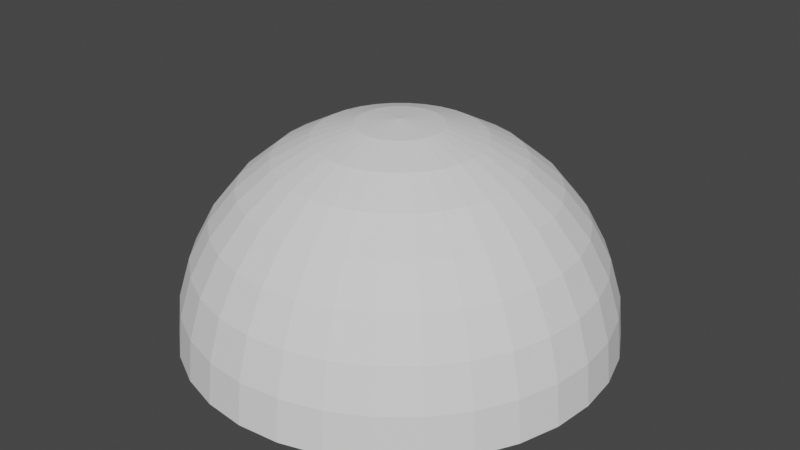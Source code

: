 # Source: Dome.blend  (saved by Blender 2.80.75; exported with 4.5.12 LTS)
import bpy
from mathutils import Matrix  # noqa: F401  (used for matrix-valued properties, if any)

bpy.ops.wm.read_factory_settings(use_empty=True)
scene = bpy.context.scene
scene.name = 'Scene'

# ---- collections
col_collection = bpy.data.collections.new('Collection'); scene.collection.children.link(col_collection)

# ---- world
world_world = bpy.data.worlds.new('World'); scene.world = world_world
world_world.use_nodes = True; world_world.node_tree.nodes.clear()
_N = world_world.node_tree.nodes; _L = world_world.node_tree.links
n0 = _N.new('ShaderNodeOutputWorld'); n0.name = 'World Output'; n0.location = (300, 300)
n1 = _N.new('ShaderNodeBackground'); n1.name = 'Background'; n1.location = (10, 300)
n1.inputs[0].default_value = (0.05088, 0.05088, 0.05088, 1.0)
_L.new(n1.outputs[0], n0.inputs[0])
n0.is_active_output = True
world_world.color = (0.05088, 0.05088, 0.05088)
world_world.use_sun_shadow = False
world_world.sun_shadow_jitter_overblur = 0.0

# ---- meshes
me_sphere = bpy.data.meshes.new('Sphere')
me_sphere.from_pydata([(0.0, 0.1951, 0.9808), (0.0, 0.3827, 0.9239), (0.0, 0.5556, 0.8315), (0.0, 0.7071, 0.7071), (0.0, 0.8315, 0.5556), (0.0, 0.9239, 0.3827), (0.0, 0.9808, 0.1951), (0.0, 1.0, 7.55e-08), (0.03806, 0.1913, 0.9808), (0.07466, 0.3753, 0.9239), (0.1084, 0.5449, 0.8315), (0.1379, 0.6935, 0.7071), (0.1622, 0.8155, 0.5556), (0.1802, 0.9061, 0.3827), (0.1913, 0.9619, 0.1951), (0.1951, 0.9808, 7.55e-08), (0.07466, 0.1802, 0.9808), (0.1464, 0.3536, 0.9239), (0.2126, 0.5133, 0.8315), (0.2706, 0.6533, 0.7071), (0.3182, 0.7682, 0.5556), (0.3536, 0.8536, 0.3827), (0.3753, 0.9061, 0.1951), (0.3827, 0.9239, 7.55e-08), (0.1084, 0.1622, 0.9808), (0.2126, 0.3182, 0.9239), (0.3087, 0.4619, 0.8315), (0.3928, 0.5879, 0.7071), (0.4619, 0.6913, 0.5556), (0.5133, 0.7682, 0.3827), (0.5449, 0.8155, 0.1951), (0.5556, 0.8315, 7.55e-08), (0.1379, 0.1379, 0.9808), (0.2706, 0.2706, 0.9239), (0.3928, 0.3928, 0.8315), (0.5, 0.5, 0.7071), (0.5879, 0.5879, 0.5556), (0.6533, 0.6533, 0.3827), (0.6935, 0.6935, 0.1951), (0.7071, 0.7071, 7.55e-08), (0.1622, 0.1084, 0.9808), (0.3182, 0.2126, 0.9239), (0.4619, 0.3087, 0.8315), (0.5879, 0.3928, 0.7071), (0.6913, 0.4619, 0.5556), (0.7682, 0.5133, 0.3827), (0.8155, 0.5449, 0.1951), (0.8315, 0.5556, 7.55e-08), (0.1802, 0.07466, 0.9808), (0.3536, 0.1464, 0.9239), (0.5133, 0.2126, 0.8315), (0.6533, 0.2706, 0.7071), (0.7682, 0.3182, 0.5556), (0.8536, 0.3536, 0.3827), (0.9061, 0.3753, 0.1951), (0.9239, 0.3827, 7.55e-08), (0.1913, 0.03806, 0.9808), (0.3753, 0.07466, 0.9239), (0.5449, 0.1084, 0.8315), (0.6935, 0.1379, 0.7071), (0.8155, 0.1622, 0.5556), (0.9061, 0.1802, 0.3827), (0.9619, 0.1913, 0.1951), (0.9808, 0.1951, 7.55e-08), (0.1951, -3.266e-07, 0.9808), (0.3827, -3.192e-07, 0.9239), (0.5556, -3.117e-07, 0.8315), (0.7071, -3.192e-07, 0.7071), (0.8315, -3.341e-07, 0.5556), (0.9239, -2.745e-07, 0.3827), (0.9808, -3.937e-07, 0.1951), (1.0, -3.788e-07, 7.55e-08), (0.1913, -0.03806, 0.9808), (0.3753, -0.07466, 0.9239), (0.5449, -0.1084, 0.8315), (0.6935, -0.138, 0.7071), (0.8155, -0.1622, 0.5556), (0.9061, -0.1802, 0.3827), (0.9619, -0.1913, 0.1951), (0.9808, -0.1951, 7.55e-08), (0.1802, -0.07466, 0.9808), (0.3536, -0.1464, 0.9239), (0.5133, -0.2126, 0.8315), (0.6533, -0.2706, 0.7071), (0.7682, -0.3182, 0.5556), (0.8536, -0.3536, 0.3827), (0.9061, -0.3753, 0.1951), (0.9239, -0.3827, 7.55e-08), (0.1622, -0.1084, 0.9808), (0.3182, -0.2126, 0.9239), (0.4619, -0.3087, 0.8315), (0.5879, -0.3928, 0.7071), (0.6913, -0.4619, 0.5556), (0.7682, -0.5133, 0.3827), (0.8155, -0.5449, 0.1951), (0.8315, -0.5556, 7.55e-08), (0.1379, -0.138, 0.9808), (0.2706, -0.2706, 0.9239), (0.3928, -0.3928, 0.8315), (0.5, -0.5, 0.7071), (0.5879, -0.5879, 0.5556), (0.6533, -0.6533, 0.3827), (0.6935, -0.6935, 0.1951), (0.7071, -0.7071, 7.55e-08), (0.1084, -0.1622, 0.9808), (0.2126, -0.3182, 0.9239), (0.3087, -0.4619, 0.8315), (0.3928, -0.5879, 0.7071), (0.4619, -0.6913, 0.5556), (0.5133, -0.7682, 0.3827), (0.5449, -0.8155, 0.1951), (0.5556, -0.8315, 7.55e-08), (0.07466, -0.1802, 0.9808), (0.1464, -0.3536, 0.9239), (0.2126, -0.5133, 0.8315), (0.2706, -0.6533, 0.7071), (0.3182, -0.7682, 0.5556), (0.3536, -0.8536, 0.3827), (0.3753, -0.9061, 0.1951), (0.3827, -0.9239, 7.55e-08), (0.03806, -0.1913, 0.9808), (0.07466, -0.3753, 0.9239), (0.1084, -0.5449, 0.8315), (0.1379, -0.6935, 0.7071), (0.1622, -0.8155, 0.5556), (0.1802, -0.9061, 0.3827), (0.1913, -0.9619, 0.1951), (0.1951, -0.9808, 7.55e-08), (-7.212e-09, -0.1951, 0.9808), (4.122e-08, -0.3827, 0.9239), (2.632e-08, -0.5556, 0.8315), (-2.584e-08, -0.7071, 0.7071), (-8.544e-08, -0.8315, 0.5556), (6.357e-08, -0.9239, 0.3827), (-8.544e-08, -0.9808, 0.1951), (-1.003e-07, -1.0, 7.55e-08), (-0.03806, -0.1913, 0.9808), (-0.07466, -0.3753, 0.9239), (-0.1084, -0.5449, 0.8315), (-0.1379, -0.6935, 0.7071), (-0.1622, -0.8155, 0.5556), (-0.1802, -0.9061, 0.3827), (-0.1913, -0.9619, 0.1951), (-0.1951, -0.9808, 7.55e-08), (-0.07466, -0.1802, 0.9808), (-0.1464, -0.3536, 0.9239), (-0.2126, -0.5133, 0.8315), (-0.2706, -0.6533, 0.7071), (-0.3182, -0.7682, 0.5556), (-0.3536, -0.8536, 0.3827), (-0.3753, -0.9061, 0.1951), (-0.3827, -0.9239, 7.55e-08), (-0.1084, -0.1622, 0.9808), (-0.2126, -0.3182, 0.9239), (-0.3087, -0.4619, 0.8315), (-0.3928, -0.5879, 0.7071), (-0.4619, -0.6913, 0.5556), (-0.5133, -0.7682, 0.3827), (-0.5449, -0.8155, 0.1951), (-0.5556, -0.8315, 7.55e-08), (-2.304e-07, -5.562e-07, 1.0), (-0.1379, -0.138, 0.9808), (-0.2706, -0.2706, 0.9239), (-0.3928, -0.3928, 0.8315), (-0.5, -0.5, 0.7071), (-0.5879, -0.5879, 0.5556), (-0.6533, -0.6533, 0.3827), (-0.6935, -0.6935, 0.1951), (-0.7071, -0.7071, 7.55e-08), (-0.1622, -0.1084, 0.9808), (-0.3182, -0.2126, 0.9239), (-0.4619, -0.3087, 0.8315), (-0.5879, -0.3928, 0.7071), (-0.6913, -0.4619, 0.5556), (-0.7682, -0.5133, 0.3827), (-0.8155, -0.5449, 0.1951), (-0.8315, -0.5556, 7.55e-08), (-0.1802, -0.07466, 0.9808), (-0.3536, -0.1464, 0.9239), (-0.5133, -0.2126, 0.8315), (-0.6533, -0.2706, 0.7071), (-0.7682, -0.3182, 0.5556), (-0.8536, -0.3536, 0.3827), (-0.9061, -0.3753, 0.1951), (-0.9239, -0.3827, 7.55e-08), (-0.1913, -0.03806, 0.9808), (-0.3753, -0.07466, 0.9239), (-0.5449, -0.1084, 0.8315), (-0.6935, -0.1379, 0.7071), (-0.8155, -0.1622, 0.5556), (-0.9061, -0.1802, 0.3827), (-0.9619, -0.1913, 0.1951), (-0.9808, -0.1951, 7.55e-08), (-0.1951, -3.117e-07, 0.9808), (-0.3827, -2.819e-07, 0.9239), (-0.5556, -2.819e-07, 0.8315), (-0.7071, -1.851e-07, 0.7071), (-0.8315, -1.404e-07, 0.5556), (-0.9239, -3.192e-07, 0.3827), (-0.9808, -9.567e-08, 0.1951), (-1.0, -1.404e-07, 7.55e-08), (-0.1913, 0.03806, 0.9808), (-0.3753, 0.07466, 0.9239), (-0.5449, 0.1084, 0.8315), (-0.6935, 0.1379, 0.7071), (-0.8155, 0.1622, 0.5556), (-0.9061, 0.1802, 0.3827), (-0.9619, 0.1913, 0.1951), (-0.9808, 0.1951, 7.55e-08), (-0.1802, 0.07466, 0.9808), (-0.3536, 0.1464, 0.9239), (-0.5133, 0.2126, 0.8315), (-0.6533, 0.2706, 0.7071), (-0.7682, 0.3182, 0.5556), (-0.8536, 0.3536, 0.3827), (-0.9061, 0.3753, 0.1951), (-0.9239, 0.3827, 7.55e-08), (-0.1622, 0.1084, 0.9808), (-0.3182, 0.2126, 0.9239), (-0.4619, 0.3087, 0.8315), (-0.5879, 0.3928, 0.7071), (-0.6913, 0.4619, 0.5556), (-0.7682, 0.5133, 0.3827), (-0.8155, 0.5449, 0.1951), (-0.8315, 0.5556, 7.55e-08), (-0.1379, 0.1379, 0.9808), (-0.2706, 0.2706, 0.9239), (-0.3928, 0.3928, 0.8315), (-0.5, 0.5, 0.7071), (-0.5879, 0.5879, 0.5556), (-0.6533, 0.6533, 0.3827), (-0.6935, 0.6935, 0.1951), (-0.7071, 0.7071, 7.55e-08), (-0.1084, 0.1622, 0.9808), (-0.2126, 0.3182, 0.9239), (-0.3087, 0.4619, 0.8315), (-0.3928, 0.5879, 0.7071), (-0.4619, 0.6913, 0.5556), (-0.5133, 0.7682, 0.3827), (-0.5449, 0.8155, 0.1951), (-0.5556, 0.8315, 7.55e-08), (-0.07466, 0.1802, 0.9808), (-0.1464, 0.3536, 0.9239), (-0.2126, 0.5133, 0.8315), (-0.2706, 0.6533, 0.7071), (-0.3182, 0.7682, 0.5556), (-0.3536, 0.8536, 0.3827), (-0.3753, 0.9061, 0.1951), (-0.3827, 0.9239, 7.55e-08), (-0.03806, 0.1913, 0.9808), (-0.07466, 0.3753, 0.9239), (-0.1084, 0.5449, 0.8315), (-0.1379, 0.6935, 0.7071), (-0.1622, 0.8155, 0.5556), (-0.1802, 0.9061, 0.3827), (-0.1913, 0.9619, 0.1951), (-0.1951, 0.9808, 7.55e-08)], [], [(7, 15, 14, 6), (0, 8, 160), (1, 9, 8, 0), (2, 10, 9, 1), (3, 11, 10, 2), (4, 12, 11, 3), (5, 13, 12, 4), (6, 14, 13, 5), (13, 21, 20, 12), (14, 22, 21, 13), (15, 23, 22, 14), (8, 16, 160), (9, 17, 16, 8), (10, 18, 17, 9), (11, 19, 18, 10), (12, 20, 19, 11), (18, 26, 25, 17), (19, 27, 26, 18), (20, 28, 27, 19), (21, 29, 28, 20), (22, 30, 29, 21), (23, 31, 30, 22), (16, 24, 160), (17, 25, 24, 16), (30, 38, 37, 29), (31, 39, 38, 30), (24, 32, 160), (25, 33, 32, 24), (26, 34, 33, 25), (27, 35, 34, 26), (28, 36, 35, 27), (29, 37, 36, 28), (35, 43, 42, 34), (36, 44, 43, 35), (37, 45, 44, 36), (38, 46, 45, 37), (39, 47, 46, 38), (32, 40, 160), (33, 41, 40, 32), (34, 42, 41, 33), (47, 55, 54, 46), (40, 48, 160), (41, 49, 48, 40), (42, 50, 49, 41), (43, 51, 50, 42), (44, 52, 51, 43), (45, 53, 52, 44), (46, 54, 53, 45), (51, 59, 58, 50), (52, 60, 59, 51), (53, 61, 60, 52), (54, 62, 61, 53), (55, 63, 62, 54), (48, 56, 160), (49, 57, 56, 48), (50, 58, 57, 49), (63, 71, 70, 62), (56, 64, 160), (57, 65, 64, 56), (58, 66, 65, 57), (59, 67, 66, 58), (60, 68, 67, 59), (61, 69, 68, 60), (62, 70, 69, 61), (68, 76, 75, 67), (69, 77, 76, 68), (70, 78, 77, 69), (71, 79, 78, 70), (64, 72, 160), (65, 73, 72, 64), (66, 74, 73, 65), (67, 75, 74, 66), (72, 80, 160), (73, 81, 80, 72), (74, 82, 81, 73), (75, 83, 82, 74), (76, 84, 83, 75), (77, 85, 84, 76), (78, 86, 85, 77), (79, 87, 86, 78), (84, 92, 91, 83), (85, 93, 92, 84), (86, 94, 93, 85), (87, 95, 94, 86), (80, 88, 160), (81, 89, 88, 80), (82, 90, 89, 81), (83, 91, 90, 82), (89, 97, 96, 88), (90, 98, 97, 89), (91, 99, 98, 90), (92, 100, 99, 91), (93, 101, 100, 92), (94, 102, 101, 93), (95, 103, 102, 94), (88, 96, 160), (101, 109, 108, 100), (102, 110, 109, 101), (103, 111, 110, 102), (96, 104, 160), (97, 105, 104, 96), (98, 106, 105, 97), (99, 107, 106, 98), (100, 108, 107, 99), (106, 114, 113, 105), (107, 115, 114, 106), (108, 116, 115, 107), (109, 117, 116, 108), (110, 118, 117, 109), (111, 119, 118, 110), (104, 112, 160), (105, 113, 112, 104), (118, 126, 125, 117), (119, 127, 126, 118), (112, 120, 160), (113, 121, 120, 112), (114, 122, 121, 113), (115, 123, 122, 114), (116, 124, 123, 115), (117, 125, 124, 116), (122, 130, 129, 121), (123, 131, 130, 122), (124, 132, 131, 123), (125, 133, 132, 124), (126, 134, 133, 125), (127, 135, 134, 126), (120, 128, 160), (121, 129, 128, 120), (134, 142, 141, 133), (135, 143, 142, 134), (128, 136, 160), (129, 137, 136, 128), (130, 138, 137, 129), (131, 139, 138, 130), (132, 140, 139, 131), (133, 141, 140, 132), (139, 147, 146, 138), (140, 148, 147, 139), (141, 149, 148, 140), (142, 150, 149, 141), (143, 151, 150, 142), (136, 144, 160), (137, 145, 144, 136), (138, 146, 145, 137), (151, 159, 158, 150), (144, 152, 160), (145, 153, 152, 144), (146, 154, 153, 145), (147, 155, 154, 146), (148, 156, 155, 147), (149, 157, 156, 148), (150, 158, 157, 149), (155, 164, 163, 154), (156, 165, 164, 155), (157, 166, 165, 156), (158, 167, 166, 157), (159, 168, 167, 158), (152, 161, 160), (153, 162, 161, 152), (154, 163, 162, 153), (168, 176, 175, 167), (161, 169, 160), (162, 170, 169, 161), (163, 171, 170, 162), (164, 172, 171, 163), (165, 173, 172, 164), (166, 174, 173, 165), (167, 175, 174, 166), (173, 181, 180, 172), (174, 182, 181, 173), (175, 183, 182, 174), (176, 184, 183, 175), (169, 177, 160), (170, 178, 177, 169), (171, 179, 178, 170), (172, 180, 179, 171), (178, 186, 185, 177), (179, 187, 186, 178), (180, 188, 187, 179), (181, 189, 188, 180), (182, 190, 189, 181), (183, 191, 190, 182), (184, 192, 191, 183), (177, 185, 160), (190, 198, 197, 189), (191, 199, 198, 190), (192, 200, 199, 191), (185, 193, 160), (186, 194, 193, 185), (187, 195, 194, 186), (188, 196, 195, 187), (189, 197, 196, 188), (194, 202, 201, 193), (195, 203, 202, 194), (196, 204, 203, 195), (197, 205, 204, 196), (198, 206, 205, 197), (199, 207, 206, 198), (200, 208, 207, 199), (193, 201, 160), (206, 214, 213, 205), (207, 215, 214, 206), (208, 216, 215, 207), (201, 209, 160), (202, 210, 209, 201), (203, 211, 210, 202), (204, 212, 211, 203), (205, 213, 212, 204), (211, 219, 218, 210), (212, 220, 219, 211), (213, 221, 220, 212), (214, 222, 221, 213), (215, 223, 222, 214), (216, 224, 223, 215), (209, 217, 160), (210, 218, 217, 209), (223, 231, 230, 222), (224, 232, 231, 223), (217, 225, 160), (218, 226, 225, 217), (219, 227, 226, 218), (220, 228, 227, 219), (221, 229, 228, 220), (222, 230, 229, 221), (227, 235, 234, 226), (228, 236, 235, 227), (229, 237, 236, 228), (230, 238, 237, 229), (231, 239, 238, 230), (232, 240, 239, 231), (225, 233, 160), (226, 234, 233, 225), (239, 247, 246, 238), (240, 248, 247, 239), (233, 241, 160), (234, 242, 241, 233), (235, 243, 242, 234), (236, 244, 243, 235), (237, 245, 244, 236), (238, 246, 245, 237), (244, 252, 251, 243), (245, 253, 252, 244), (246, 254, 253, 245), (247, 255, 254, 246), (248, 256, 255, 247), (241, 249, 160), (242, 250, 249, 241), (243, 251, 250, 242), (256, 7, 6, 255), (249, 0, 160), (250, 1, 0, 249), (251, 2, 1, 250), (252, 3, 2, 251), (253, 4, 3, 252), (254, 5, 4, 253), (255, 6, 5, 254)])
me_sphere.polygons.foreach_set('use_smooth', [True] * 256)
_k = set([(0, 1), (0, 8), (0, 160), (0, 249), (1, 2), (1, 9), (1, 250), (2, 3), (2, 10), (2, 251), (3, 4), (3, 11), (3, 252), (4, 5), (4, 12), (4, 253), (5, 6), (5, 13), (5, 254), (6, 7), (6, 14), (6, 255), (8, 9), (8, 16), (8, 160), (9, 10), (9, 17), (10, 11), (10, 18), (11, 12), (11, 19), (12, 13), (12, 20), (13, 14), (13, 21), (14, 15), (14, 22), (16, 17), (16, 24), (16, 160), (17, 18), (17, 25), (18, 19), (18, 26), (19, 20), (19, 27), (20, 21), (20, 28), (21, 22), (21, 29), (22, 23), (22, 30), (24, 25), (24, 32), (24, 160), (25, 26), (25, 33), (26, 27), (26, 34), (27, 28), (27, 35), (28, 29), (28, 36), (29, 30), (29, 37), (30, 31), (30, 38), (32, 33), (32, 40), (32, 160), (33, 34), (33, 41), (34, 35), (34, 42), (35, 36), (35, 43), (36, 37), (36, 44), (37, 38), (37, 45), (38, 39), (38, 46), (40, 41), (40, 48), (40, 160), (41, 42), (41, 49), (42, 43), (42, 50), (43, 44), (43, 51), (44, 45), (44, 52), (45, 46), (45, 53), (46, 47), (46, 54), (48, 49), (48, 56), (48, 160), (49, 50), (49, 57), (50, 51), (50, 58), (51, 52), (51, 59), (52, 53), (52, 60), (53, 54), (53, 61), (54, 55), (54, 62), (56, 57), (56, 64), (56, 160), (57, 58), (57, 65), (58, 59), (58, 66), (59, 60), (59, 67), (60, 61), (60, 68), (61, 62), (61, 69), (62, 63), (62, 70), (64, 65), (64, 72), (64, 160), (65, 66), (65, 73), (66, 67), (66, 74), (67, 68), (67, 75), (68, 69), (68, 76), (69, 70), (69, 77), (70, 71), (70, 78), (72, 73), (72, 80), (72, 160), (73, 74), (73, 81), (74, 75), (74, 82), (75, 76), (75, 83), (76, 77), (76, 84), (77, 78), (77, 85), (78, 79), (78, 86), (80, 81), (80, 88), (80, 160), (81, 82), (81, 89), (82, 83), (82, 90), (83, 84), (83, 91), (84, 85), (84, 92), (85, 86), (85, 93), (86, 87), (86, 94), (88, 89), (88, 96), (88, 160), (89, 90), (89, 97), (90, 91), (90, 98), (91, 92), (91, 99), (92, 93), (92, 100), (93, 94), (93, 101), (94, 95), (94, 102), (96, 97), (96, 104), (96, 160), (97, 98), (97, 105), (98, 99), (98, 106), (99, 100), (99, 107), (100, 101), (100, 108), (101, 102), (101, 109), (102, 103), (102, 110), (104, 105), (104, 112), (104, 160), (105, 106), (105, 113), (106, 107), (106, 114), (107, 108), (107, 115), (108, 109), (108, 116), (109, 110), (109, 117), (110, 111), (110, 118), (112, 113), (112, 120), (112, 160), (113, 114), (113, 121), (114, 115), (114, 122), (115, 116), (115, 123), (116, 117), (116, 124), (117, 118), (117, 125), (118, 119), (118, 126), (120, 121), (120, 128), (120, 160), (121, 122), (121, 129), (122, 123), (122, 130), (123, 124), (123, 131), (124, 125), (124, 132), (125, 126), (125, 133), (126, 127), (126, 134), (128, 129), (128, 136), (128, 160), (129, 130), (129, 137), (130, 131), (130, 138), (131, 132), (131, 139), (132, 133), (132, 140), (133, 134), (133, 141), (134, 135), (134, 142), (136, 137), (136, 144), (136, 160), (137, 138), (137, 145), (138, 139), (138, 146), (139, 140), (139, 147), (140, 141), (140, 148), (141, 142), (141, 149), (142, 143), (142, 150), (144, 145), (144, 152), (144, 160), (145, 146), (145, 153), (146, 147), (146, 154), (147, 148), (147, 155), (148, 149), (148, 156), (149, 150), (149, 157), (150, 151), (150, 158), (152, 153), (152, 160), (152, 161), (153, 154), (153, 162), (154, 155), (154, 163), (155, 156), (155, 164), (156, 157), (156, 165), (157, 158), (157, 166), (158, 159), (158, 167), (160, 161), (160, 169), (160, 177), (160, 185), (160, 193), (160, 201), (160, 209), (160, 217), (160, 225), (160, 233), (160, 241), (160, 249), (161, 162), (161, 169), (162, 163), (162, 170), (163, 164), (163, 171), (164, 165), (164, 172), (165, 166), (165, 173), (166, 167), (166, 174), (167, 168), (167, 175), (169, 170), (169, 177), (170, 171), (170, 178), (171, 172), (171, 179), (172, 173), (172, 180), (173, 174), (173, 181), (174, 175), (174, 182), (175, 176), (175, 183), (177, 178), (177, 185), (178, 179), (178, 186), (179, 180), (179, 187), (180, 181), (180, 188), (181, 182), (181, 189), (182, 183), (182, 190), (183, 184), (183, 191), (185, 186), (185, 193), (186, 187), (186, 194), (187, 188), (187, 195), (188, 189), (188, 196), (189, 190), (189, 197), (190, 191), (190, 198), (191, 192), (191, 199), (193, 194), (193, 201), (194, 195), (194, 202), (195, 196), (195, 203), (196, 197), (196, 204), (197, 198), (197, 205), (198, 199), (198, 206), (199, 200), (199, 207), (201, 202), (201, 209), (202, 203), (202, 210), (203, 204), (203, 211), (204, 205), (204, 212), (205, 206), (205, 213), (206, 207), (206, 214), (207, 208), (207, 215), (209, 210), (209, 217), (210, 211), (210, 218), (211, 212), (211, 219), (212, 213), (212, 220), (213, 214), (213, 221), (214, 215), (214, 222), (215, 216), (215, 223), (217, 218), (217, 225), (218, 219), (218, 226), (219, 220), (219, 227), (220, 221), (220, 228), (221, 222), (221, 229), (222, 223), (222, 230), (223, 224), (223, 231), (225, 226), (225, 233), (226, 227), (226, 234), (227, 228), (227, 235), (228, 229), (228, 236), (229, 230), (229, 237), (230, 231), (230, 238), (231, 232), (231, 239), (233, 234), (233, 241), (234, 235), (234, 242), (235, 236), (235, 243), (236, 237), (236, 244), (237, 238), (237, 245), (238, 239), (238, 246), (239, 240), (239, 247), (241, 242), (241, 249), (242, 243), (242, 250), (243, 244), (243, 251), (244, 245), (244, 252), (245, 246), (245, 253), (246, 247), (246, 254), (247, 248), (247, 255), (249, 250), (250, 251), (251, 252), (252, 253), (253, 254), (254, 255), (255, 256)])
me_sphere.attributes.new('sharp_edge', 'BOOLEAN', 'EDGE').data.foreach_set('value', [ (min(e.vertices), max(e.vertices)) in _k for e in me_sphere.edges])
_uv = me_sphere.uv_layers.new(name='UVMap')
_uv.uv.foreach_set('vector', [0.75, 0.5, 0.7188, 0.5, 0.7188, 0.5625, 0.75, 0.5625, 0.75, 0.9375, 0.7187, 0.9375, 0.7344, 1.0, 0.75, 0.875, 0.7188, 0.875, 0.7187, 0.9375, 0.75, 0.9375, 0.75, 0.8125, 0.7188, 0.8125, 0.7188, 0.875, 0.75, 0.875, 0.75, 0.75, 0.7188, 0.75, 0.7188, 0.8125, 0.75, 0.8125, 0.75, 0.6875, 0.7188, 0.6875, 0.7188, 0.75, 0.75, 0.75, 0.75, 0.625, 0.7188, 0.625, 0.7188, 0.6875, 0.75, 0.6875, 0.75, 0.5625, 0.7188, 0.5625, 0.7188, 0.625, 0.75, 0.625, 0.7188, 0.625, 0.6875, 0.625, 0.6875, 0.6875, 0.7188, 0.6875, 0.7188, 0.5625, 0.6875, 0.5625, 0.6875, 0.625, 0.7188, 0.625, 0.7188, 0.5, 0.6875, 0.5, 0.6875, 0.5625, 0.7188, 0.5625, 0.7187, 0.9375, 0.6875, 0.9375, 0.7031, 1.0, 0.7188, 0.875, 0.6875, 0.875, 0.6875, 0.9375, 0.7187, 0.9375, 0.7188, 0.8125, 0.6875, 0.8125, 0.6875, 0.875, 0.7188, 0.875, 0.7188, 0.75, 0.6875, 0.75, 0.6875, 0.8125, 0.7188, 0.8125, 0.7188, 0.6875, 0.6875, 0.6875, 0.6875, 0.75, 0.7188, 0.75, 0.6875, 0.8125, 0.6562, 0.8125, 0.6562, 0.875, 0.6875, 0.875, 0.6875, 0.75, 0.6562, 0.75, 0.6562, 0.8125, 0.6875, 0.8125, 0.6875, 0.6875, 0.6562, 0.6875, 0.6562, 0.75, 0.6875, 0.75, 0.6875, 0.625, 0.6562, 0.625, 0.6562, 0.6875, 0.6875, 0.6875, 0.6875, 0.5625, 0.6562, 0.5625, 0.6562, 0.625, 0.6875, 0.625, 0.6875, 0.5, 0.6562, 0.5, 0.6562, 0.5625, 0.6875, 0.5625, 0.6875, 0.9375, 0.6562, 0.9375, 0.6719, 1.0, 0.6875, 0.875, 0.6562, 0.875, 0.6562, 0.9375, 0.6875, 0.9375, 0.6562, 0.5625, 0.625, 0.5625, 0.625, 0.625, 0.6562, 0.625, 0.6562, 0.5, 0.625, 0.5, 0.625, 0.5625, 0.6562, 0.5625, 0.6562, 0.9375, 0.625, 0.9375, 0.6406, 1.0, 0.6562, 0.875, 0.625, 0.875, 0.625, 0.9375, 0.6562, 0.9375, 0.6562, 0.8125, 0.625, 0.8125, 0.625, 0.875, 0.6562, 0.875, 0.6562, 0.75, 0.625, 0.75, 0.625, 0.8125, 0.6562, 0.8125, 0.6562, 0.6875, 0.625, 0.6875, 0.625, 0.75, 0.6562, 0.75, 0.6562, 0.625, 0.625, 0.625, 0.625, 0.6875, 0.6562, 0.6875, 0.625, 0.75, 0.5937, 0.75, 0.5937, 0.8125, 0.625, 0.8125, 0.625, 0.6875, 0.5937, 0.6875, 0.5937, 0.75, 0.625, 0.75, 0.625, 0.625, 0.5937, 0.625, 0.5937, 0.6875, 0.625, 0.6875, 0.625, 0.5625, 0.5937, 0.5625, 0.5937, 0.625, 0.625, 0.625, 0.625, 0.5, 0.5937, 0.5, 0.5937, 0.5625, 0.625, 0.5625, 0.625, 0.9375, 0.5937, 0.9375, 0.6094, 1.0, 0.625, 0.875, 0.5937, 0.875, 0.5937, 0.9375, 0.625, 0.9375, 0.625, 0.8125, 0.5937, 0.8125, 0.5937, 0.875, 0.625, 0.875, 0.5937, 0.5, 0.5625, 0.5, 0.5625, 0.5625, 0.5937, 0.5625, 0.5937, 0.9375, 0.5625, 0.9375, 0.5781, 1.0, 0.5937, 0.875, 0.5625, 0.875, 0.5625, 0.9375, 0.5937, 0.9375, 0.5937, 0.8125, 0.5625, 0.8125, 0.5625, 0.875, 0.5937, 0.875, 0.5937, 0.75, 0.5625, 0.75, 0.5625, 0.8125, 0.5937, 0.8125, 0.5937, 0.6875, 0.5625, 0.6875, 0.5625, 0.75, 0.5937, 0.75, 0.5937, 0.625, 0.5625, 0.625, 0.5625, 0.6875, 0.5937, 0.6875, 0.5937, 0.5625, 0.5625, 0.5625, 0.5625, 0.625, 0.5937, 0.625, 0.5625, 0.75, 0.5312, 0.75, 0.5312, 0.8125, 0.5625, 0.8125, 0.5625, 0.6875, 0.5312, 0.6875, 0.5312, 0.75, 0.5625, 0.75, 0.5625, 0.625, 0.5312, 0.625, 0.5312, 0.6875, 0.5625, 0.6875, 0.5625, 0.5625, 0.5312, 0.5625, 0.5312, 0.625, 0.5625, 0.625, 0.5625, 0.5, 0.5312, 0.5, 0.5312, 0.5625, 0.5625, 0.5625, 0.5625, 0.9375, 0.5312, 0.9375, 0.5469, 1.0, 0.5625, 0.875, 0.5312, 0.875, 0.5312, 0.9375, 0.5625, 0.9375, 0.5625, 0.8125, 0.5312, 0.8125, 0.5312, 0.875, 0.5625, 0.875, 0.5312, 0.5, 0.5, 0.5, 0.5, 0.5625, 0.5312, 0.5625, 0.5312, 0.9375, 0.5, 0.9375, 0.5156, 1.0, 0.5312, 0.875, 0.5, 0.875, 0.5, 0.9375, 0.5312, 0.9375, 0.5312, 0.8125, 0.5, 0.8125, 0.5, 0.875, 0.5312, 0.875, 0.5312, 0.75, 0.5, 0.75, 0.5, 0.8125, 0.5312, 0.8125, 0.5312, 0.6875, 0.5, 0.6875, 0.5, 0.75, 0.5312, 0.75, 0.5312, 0.625, 0.5, 0.625, 0.5, 0.6875, 0.5312, 0.6875, 0.5312, 0.5625, 0.5, 0.5625, 0.5, 0.625, 0.5312, 0.625, 0.5, 0.6875, 0.4687, 0.6875, 0.4687, 0.75, 0.5, 0.75, 0.5, 0.625, 0.4687, 0.625, 0.4687, 0.6875, 0.5, 0.6875, 0.5, 0.5625, 0.4687, 0.5625, 0.4687, 0.625, 0.5, 0.625, 0.5, 0.5, 0.4687, 0.5, 0.4687, 0.5625, 0.5, 0.5625, 0.5, 0.9375, 0.4687, 0.9375, 0.4844, 1.0, 0.5, 0.875, 0.4687, 0.875, 0.4687, 0.9375, 0.5, 0.9375, 0.5, 0.8125, 0.4687, 0.8125, 0.4687, 0.875, 0.5, 0.875, 0.5, 0.75, 0.4687, 0.75, 0.4687, 0.8125, 0.5, 0.8125, 0.4687, 0.9375, 0.4375, 0.9375, 0.4531, 1.0, 0.4687, 0.875, 0.4375, 0.875, 0.4375, 0.9375, 0.4687, 0.9375, 0.4687, 0.8125, 0.4375, 0.8125, 0.4375, 0.875, 0.4687, 0.875, 0.4687, 0.75, 0.4375, 0.75, 0.4375, 0.8125, 0.4687, 0.8125, 0.4687, 0.6875, 0.4375, 0.6875, 0.4375, 0.75, 0.4687, 0.75, 0.4687, 0.625, 0.4375, 0.625, 0.4375, 0.6875, 0.4687, 0.6875, 0.4687, 0.5625, 0.4375, 0.5625, 0.4375, 0.625, 0.4687, 0.625, 0.4687, 0.5, 0.4375, 0.5, 0.4375, 0.5625, 0.4687, 0.5625, 0.4375, 0.6875, 0.4062, 0.6875, 0.4062, 0.75, 0.4375, 0.75, 0.4375, 0.625, 0.4062, 0.625, 0.4062, 0.6875, 0.4375, 0.6875, 0.4375, 0.5625, 0.4062, 0.5625, 0.4062, 0.625, 0.4375, 0.625, 0.4375, 0.5, 0.4062, 0.5, 0.4062, 0.5625, 0.4375, 0.5625, 0.4375, 0.9375, 0.4062, 0.9375, 0.4219, 1.0, 0.4375, 0.875, 0.4062, 0.875, 0.4062, 0.9375, 0.4375, 0.9375, 0.4375, 0.8125, 0.4062, 0.8125, 0.4062, 0.875, 0.4375, 0.875, 0.4375, 0.75, 0.4062, 0.75, 0.4062, 0.8125, 0.4375, 0.8125, 0.4062, 0.875, 0.375, 0.875, 0.375, 0.9375, 0.4062, 0.9375, 0.4062, 0.8125, 0.375, 0.8125, 0.375, 0.875, 0.4062, 0.875, 0.4062, 0.75, 0.375, 0.75, 0.375, 0.8125, 0.4062, 0.8125, 0.4062, 0.6875, 0.375, 0.6875, 0.375, 0.75, 0.4062, 0.75, 0.4062, 0.625, 0.375, 0.625, 0.375, 0.6875, 0.4062, 0.6875, 0.4062, 0.5625, 0.375, 0.5625, 0.375, 0.625, 0.4062, 0.625, 0.4062, 0.5, 0.375, 0.5, 0.375, 0.5625, 0.4062, 0.5625, 0.4062, 0.9375, 0.375, 0.9375, 0.3906, 1.0, 0.375, 0.625, 0.3437, 0.625, 0.3437, 0.6875, 0.375, 0.6875, 0.375, 0.5625, 0.3437, 0.5625, 0.3437, 0.625, 0.375, 0.625, 0.375, 0.5, 0.3437, 0.5, 0.3437, 0.5625, 0.375, 0.5625, 0.375, 0.9375, 0.3437, 0.9375, 0.3594, 1.0, 0.375, 0.875, 0.3437, 0.875, 0.3437, 0.9375, 0.375, 0.9375, 0.375, 0.8125, 0.3437, 0.8125, 0.3437, 0.875, 0.375, 0.875, 0.375, 0.75, 0.3437, 0.75, 0.3437, 0.8125, 0.375, 0.8125, 0.375, 0.6875, 0.3437, 0.6875, 0.3437, 0.75, 0.375, 0.75, 0.3437, 0.8125, 0.3125, 0.8125, 0.3125, 0.875, 0.3437, 0.875, 0.3437, 0.75, 0.3125, 0.75, 0.3125, 0.8125, 0.3437, 0.8125, 0.3437, 0.6875, 0.3125, 0.6875, 0.3125, 0.75, 0.3437, 0.75, 0.3437, 0.625, 0.3125, 0.625, 0.3125, 0.6875, 0.3437, 0.6875, 0.3437, 0.5625, 0.3125, 0.5625, 0.3125, 0.625, 0.3437, 0.625, 0.3437, 0.5, 0.3125, 0.5, 0.3125, 0.5625, 0.3437, 0.5625, 0.3437, 0.9375, 0.3125, 0.9375, 0.3281, 1.0, 0.3437, 0.875, 0.3125, 0.875, 0.3125, 0.9375, 0.3437, 0.9375, 0.3125, 0.5625, 0.2812, 0.5625, 0.2812, 0.625, 0.3125, 0.625, 0.3125, 0.5, 0.2812, 0.5, 0.2812, 0.5625, 0.3125, 0.5625, 0.3125, 0.9375, 0.2812, 0.9375, 0.2969, 1.0, 0.3125, 0.875, 0.2812, 0.875, 0.2812, 0.9375, 0.3125, 0.9375, 0.3125, 0.8125, 0.2812, 0.8125, 0.2812, 0.875, 0.3125, 0.875, 0.3125, 0.75, 0.2812, 0.75, 0.2812, 0.8125, 0.3125, 0.8125, 0.3125, 0.6875, 0.2812, 0.6875, 0.2812, 0.75, 0.3125, 0.75, 0.3125, 0.625, 0.2812, 0.625, 0.2812, 0.6875, 0.3125, 0.6875, 0.2812, 0.8125, 0.25, 0.8125, 0.25, 0.875, 0.2812, 0.875, 0.2812, 0.75, 0.25, 0.75, 0.25, 0.8125, 0.2812, 0.8125, 0.2812, 0.6875, 0.25, 0.6875, 0.25, 0.75, 0.2812, 0.75, 0.2812, 0.625, 0.25, 0.625, 0.25, 0.6875, 0.2812, 0.6875, 0.2812, 0.5625, 0.25, 0.5625, 0.25, 0.625, 0.2812, 0.625, 0.2812, 0.5, 0.25, 0.5, 0.25, 0.5625, 0.2812, 0.5625, 0.2812, 0.9375, 0.25, 0.9375, 0.2656, 1.0, 0.2812, 0.875, 0.25, 0.875, 0.25, 0.9375, 0.2812, 0.9375, 0.25, 0.5625, 0.2187, 0.5625, 0.2188, 0.625, 0.25, 0.625, 0.25, 0.5, 0.2187, 0.5, 0.2187, 0.5625, 0.25, 0.5625, 0.25, 0.9375, 0.2188, 0.9375, 0.2344, 1.0, 0.25, 0.875, 0.2188, 0.875, 0.2188, 0.9375, 0.25, 0.9375, 0.25, 0.8125, 0.2188, 0.8125, 0.2188, 0.875, 0.25, 0.875, 0.25, 0.75, 0.2187, 0.75, 0.2188, 0.8125, 0.25, 0.8125, 0.25, 0.6875, 0.2187, 0.6875, 0.2187, 0.75, 0.25, 0.75, 0.25, 0.625, 0.2188, 0.625, 0.2187, 0.6875, 0.25, 0.6875, 0.2187, 0.75, 0.1875, 0.75, 0.1875, 0.8125, 0.2188, 0.8125, 0.2187, 0.6875, 0.1875, 0.6875, 0.1875, 0.75, 0.2187, 0.75, 0.2188, 0.625, 0.1875, 0.625, 0.1875, 0.6875, 0.2187, 0.6875, 0.2187, 0.5625, 0.1875, 0.5625, 0.1875, 0.625, 0.2188, 0.625, 0.2187, 0.5, 0.1875, 0.5, 0.1875, 0.5625, 0.2187, 0.5625, 0.2188, 0.9375, 0.1875, 0.9375, 0.2031, 1.0, 0.2188, 0.875, 0.1875, 0.875, 0.1875, 0.9375, 0.2188, 0.9375, 0.2188, 0.8125, 0.1875, 0.8125, 0.1875, 0.875, 0.2188, 0.875, 0.1875, 0.5, 0.1562, 0.5, 0.1562, 0.5625, 0.1875, 0.5625, 0.1875, 0.9375, 0.1563, 0.9375, 0.1719, 1.0, 0.1875, 0.875, 0.1563, 0.875, 0.1563, 0.9375, 0.1875, 0.9375, 0.1875, 0.8125, 0.1563, 0.8125, 0.1563, 0.875, 0.1875, 0.875, 0.1875, 0.75, 0.1563, 0.75, 0.1563, 0.8125, 0.1875, 0.8125, 0.1875, 0.6875, 0.1562, 0.6875, 0.1563, 0.75, 0.1875, 0.75, 0.1875, 0.625, 0.1563, 0.625, 0.1562, 0.6875, 0.1875, 0.6875, 0.1875, 0.5625, 0.1562, 0.5625, 0.1563, 0.625, 0.1875, 0.625, 0.1563, 0.75, 0.125, 0.75, 0.125, 0.8125, 0.1563, 0.8125, 0.1562, 0.6875, 0.125, 0.6875, 0.125, 0.75, 0.1563, 0.75, 0.1563, 0.625, 0.125, 0.625, 0.125, 0.6875, 0.1562, 0.6875, 0.1562, 0.5625, 0.125, 0.5625, 0.125, 0.625, 0.1563, 0.625, 0.1562, 0.5, 0.125, 0.5, 0.125, 0.5625, 0.1562, 0.5625, 0.1563, 0.9375, 0.125, 0.9375, 0.1406, 1.0, 0.1563, 0.875, 0.125, 0.875, 0.125, 0.9375, 0.1563, 0.9375, 0.1563, 0.8125, 0.125, 0.8125, 0.125, 0.875, 0.1563, 0.875, 0.125, 0.5, 0.09375, 0.5, 0.09375, 0.5625, 0.125, 0.5625, 0.125, 0.9375, 0.09375, 0.9375, 0.1094, 1.0, 0.125, 0.875, 0.09375, 0.875, 0.09375, 0.9375, 0.125, 0.9375, 0.125, 0.8125, 0.09375, 0.8125, 0.09375, 0.875, 0.125, 0.875, 0.125, 0.75, 0.09375, 0.75, 0.09375, 0.8125, 0.125, 0.8125, 0.125, 0.6875, 0.09375, 0.6875, 0.09375, 0.75, 0.125, 0.75, 0.125, 0.625, 0.09375, 0.625, 0.09375, 0.6875, 0.125, 0.6875, 0.125, 0.5625, 0.09375, 0.5625, 0.09375, 0.625, 0.125, 0.625, 0.09375, 0.6875, 0.0625, 0.6875, 0.0625, 0.75, 0.09375, 0.75, 0.09375, 0.625, 0.0625, 0.625, 0.0625, 0.6875, 0.09375, 0.6875, 0.09375, 0.5625, 0.0625, 0.5625, 0.0625, 0.625, 0.09375, 0.625, 0.09375, 0.5, 0.0625, 0.5, 0.0625, 0.5625, 0.09375, 0.5625, 0.09375, 0.9375, 0.0625, 0.9375, 0.07813, 1.0, 0.09375, 0.875, 0.0625, 0.875, 0.0625, 0.9375, 0.09375, 0.9375, 0.09375, 0.8125, 0.0625, 0.8125, 0.0625, 0.875, 0.09375, 0.875, 0.09375, 0.75, 0.0625, 0.75, 0.0625, 0.8125, 0.09375, 0.8125, 0.0625, 0.875, 0.03125, 0.875, 0.03125, 0.9375, 0.0625, 0.9375, 0.0625, 0.8125, 0.03125, 0.8125, 0.03125, 0.875, 0.0625, 0.875, 0.0625, 0.75, 0.03125, 0.75, 0.03125, 0.8125, 0.0625, 0.8125, 0.0625, 0.6875, 0.03125, 0.6875, 0.03125, 0.75, 0.0625, 0.75, 0.0625, 0.625, 0.03125, 0.625, 0.03125, 0.6875, 0.0625, 0.6875, 0.0625, 0.5625, 0.03125, 0.5625, 0.03125, 0.625, 0.0625, 0.625, 0.0625, 0.5, 0.03125, 0.5, 0.03125, 0.5625, 0.0625, 0.5625, 0.0625, 0.9375, 0.03125, 0.9375, 0.04688, 1.0, 0.03125, 0.625, 5.96e-08, 0.625, 0.0, 0.6875, 0.03125, 0.6875, 0.03125, 0.5625, 0.0, 0.5625, 5.96e-08, 0.625, 0.03125, 0.625, 0.03125, 0.5, 0.0, 0.5, 0.0, 0.5625, 0.03125, 0.5625, 0.03125, 0.9375, 2.384e-07, 0.9375, 0.01563, 1.0, 0.03125, 0.875, 8.941e-08, 0.875, 2.384e-07, 0.9375, 0.03125, 0.9375, 0.03125, 0.8125, 5.96e-08, 0.8125, 8.941e-08, 0.875, 0.03125, 0.875, 0.03125, 0.75, 0.0, 0.75, 5.96e-08, 0.8125, 0.03125, 0.8125, 0.03125, 0.6875, 0.0, 0.6875, 0.0, 0.75, 0.03125, 0.75, 1.0, 0.875, 0.9688, 0.875, 0.9688, 0.9375, 1.0, 0.9375, 1.0, 0.8125, 0.9688, 0.8125, 0.9688, 0.875, 1.0, 0.875, 1.0, 0.75, 0.9688, 0.75, 0.9688, 0.8125, 1.0, 0.8125, 1.0, 0.6875, 0.9688, 0.6875, 0.9688, 0.75, 1.0, 0.75, 1.0, 0.625, 0.9688, 0.625, 0.9688, 0.6875, 1.0, 0.6875, 1.0, 0.5625, 0.9688, 0.5625, 0.9688, 0.625, 1.0, 0.625, 1.0, 0.5, 0.9688, 0.5, 0.9688, 0.5625, 1.0, 0.5625, 1.0, 0.9375, 0.9688, 0.9375, 0.9844, 1.0, 0.9688, 0.625, 0.9375, 0.625, 0.9375, 0.6875, 0.9688, 0.6875, 0.9688, 0.5625, 0.9375, 0.5625, 0.9375, 0.625, 0.9688, 0.625, 0.9688, 0.5, 0.9375, 0.5, 0.9375, 0.5625, 0.9688, 0.5625, 0.9688, 0.9375, 0.9375, 0.9375, 0.9531, 1.0, 0.9688, 0.875, 0.9375, 0.875, 0.9375, 0.9375, 0.9688, 0.9375, 0.9688, 0.8125, 0.9375, 0.8125, 0.9375, 0.875, 0.9688, 0.875, 0.9688, 0.75, 0.9375, 0.75, 0.9375, 0.8125, 0.9688, 0.8125, 0.9688, 0.6875, 0.9375, 0.6875, 0.9375, 0.75, 0.9688, 0.75, 0.9375, 0.8125, 0.9062, 0.8125, 0.9063, 0.875, 0.9375, 0.875, 0.9375, 0.75, 0.9062, 0.75, 0.9062, 0.8125, 0.9375, 0.8125, 0.9375, 0.6875, 0.9062, 0.6875, 0.9062, 0.75, 0.9375, 0.75, 0.9375, 0.625, 0.9062, 0.625, 0.9062, 0.6875, 0.9375, 0.6875, 0.9375, 0.5625, 0.9062, 0.5625, 0.9062, 0.625, 0.9375, 0.625, 0.9375, 0.5, 0.9062, 0.5, 0.9062, 0.5625, 0.9375, 0.5625, 0.9375, 0.9375, 0.9063, 0.9375, 0.9219, 1.0, 0.9375, 0.875, 0.9063, 0.875, 0.9063, 0.9375, 0.9375, 0.9375, 0.9062, 0.5625, 0.875, 0.5625, 0.875, 0.625, 0.9062, 0.625, 0.9062, 0.5, 0.875, 0.5, 0.875, 0.5625, 0.9062, 0.5625, 0.9063, 0.9375, 0.875, 0.9375, 0.8906, 1.0, 0.9063, 0.875, 0.875, 0.875, 0.875, 0.9375, 0.9063, 0.9375, 0.9062, 0.8125, 0.875, 0.8125, 0.875, 0.875, 0.9063, 0.875, 0.9062, 0.75, 0.875, 0.75, 0.875, 0.8125, 0.9062, 0.8125, 0.9062, 0.6875, 0.875, 0.6875, 0.875, 0.75, 0.9062, 0.75, 0.9062, 0.625, 0.875, 0.625, 0.875, 0.6875, 0.9062, 0.6875, 0.875, 0.8125, 0.8438, 0.8125, 0.8438, 0.875, 0.875, 0.875, 0.875, 0.75, 0.8438, 0.75, 0.8438, 0.8125, 0.875, 0.8125, 0.875, 0.6875, 0.8438, 0.6875, 0.8438, 0.75, 0.875, 0.75, 0.875, 0.625, 0.8438, 0.625, 0.8438, 0.6875, 0.875, 0.6875, 0.875, 0.5625, 0.8438, 0.5625, 0.8438, 0.625, 0.875, 0.625, 0.875, 0.5, 0.8438, 0.5, 0.8438, 0.5625, 0.875, 0.5625, 0.875, 0.9375, 0.8438, 0.9375, 0.8594, 1.0, 0.875, 0.875, 0.8438, 0.875, 0.8438, 0.9375, 0.875, 0.9375, 0.8438, 0.5625, 0.8125, 0.5625, 0.8125, 0.625, 0.8438, 0.625, 0.8438, 0.5, 0.8125, 0.5, 0.8125, 0.5625, 0.8438, 0.5625, 0.8438, 0.9375, 0.8125, 0.9375, 0.8281, 1.0, 0.8438, 0.875, 0.8125, 0.875, 0.8125, 0.9375, 0.8438, 0.9375, 0.8438, 0.8125, 0.8125, 0.8125, 0.8125, 0.875, 0.8438, 0.875, 0.8438, 0.75, 0.8125, 0.75, 0.8125, 0.8125, 0.8438, 0.8125, 0.8438, 0.6875, 0.8125, 0.6875, 0.8125, 0.75, 0.8438, 0.75, 0.8438, 0.625, 0.8125, 0.625, 0.8125, 0.6875, 0.8438, 0.6875, 0.8125, 0.75, 0.7812, 0.75, 0.7812, 0.8125, 0.8125, 0.8125, 0.8125, 0.6875, 0.7812, 0.6875, 0.7812, 0.75, 0.8125, 0.75, 0.8125, 0.625, 0.7812, 0.625, 0.7812, 0.6875, 0.8125, 0.6875, 0.8125, 0.5625, 0.7812, 0.5625, 0.7812, 0.625, 0.8125, 0.625, 0.8125, 0.5, 0.7812, 0.5, 0.7812, 0.5625, 0.8125, 0.5625, 0.8125, 0.9375, 0.7812, 0.9375, 0.7969, 1.0, 0.8125, 0.875, 0.7812, 0.875, 0.7812, 0.9375, 0.8125, 0.9375, 0.8125, 0.8125, 0.7812, 0.8125, 0.7812, 0.875, 0.8125, 0.875, 0.7812, 0.5, 0.75, 0.5, 0.75, 0.5625, 0.7812, 0.5625, 0.7812, 0.9375, 0.75, 0.9375, 0.7656, 1.0, 0.7812, 0.875, 0.75, 0.875, 0.75, 0.9375, 0.7812, 0.9375, 0.7812, 0.8125, 0.75, 0.8125, 0.75, 0.875, 0.7812, 0.875, 0.7812, 0.75, 0.75, 0.75, 0.75, 0.8125, 0.7812, 0.8125, 0.7812, 0.6875, 0.75, 0.6875, 0.75, 0.75, 0.7812, 0.75, 0.7812, 0.625, 0.75, 0.625, 0.75, 0.6875, 0.7812, 0.6875, 0.7812, 0.5625, 0.75, 0.5625, 0.75, 0.625, 0.7812, 0.625])
me_sphere.use_remesh_preserve_volume = False
me_sphere.use_remesh_preserve_attributes = False
me_sphere.use_mirror_vertex_groups = False
me_sphere.update()
me_sphere.normals_split_custom_set([tuple(v) for v in zip(*[iter([-0.09755, -0.9904, -0.09755, -0.09755, -0.9904, -0.09755, -0.09755, -0.9904, -0.09755, -0.09755, -0.9904, -0.09755, -0.009654, -0.09801, -0.9951, -0.009654, -0.09801, -0.9951, -0.009654, -0.09801, -0.9951, -0.02858, -0.2902, -0.9565, -0.02858, -0.2902, -0.9565, -0.02858, -0.2902, -0.9565, -0.02858, -0.2902, -0.9565, -0.04638, -0.4709, -0.881, -0.04638, -0.4709, -0.881, -0.04638, -0.4709, -0.881, -0.04638, -0.4709, -0.881, -0.06236, -0.6332, -0.7715, -0.06236, -0.6332, -0.7715, -0.06236, -0.6332, -0.7715, -0.06236, -0.6332, -0.7715, -0.07592, -0.7708, -0.6326, -0.07592, -0.7708, -0.6326, -0.07592, -0.7708, -0.6326, -0.07592, -0.7708, -0.6326, -0.08654, -0.8786, -0.4696, -0.08654, -0.8786, -0.4696, -0.08654, -0.8786, -0.4696, -0.08654, -0.8786, -0.4696, -0.09383, -0.9527, -0.289, -0.09383, -0.9527, -0.289, -0.09383, -0.9527, -0.289, -0.09383, -0.9527, -0.289, -0.2563, -0.8448, -0.4696, -0.2563, -0.8448, -0.4696, -0.2563, -0.8448, -0.4696, -0.2563, -0.8448, -0.4696, -0.2779, -0.9161, -0.289, -0.2779, -0.9161, -0.289, -0.2779, -0.9161, -0.289, -0.2779, -0.9161, -0.289, -0.2889, -0.9524, -0.09755, -0.2889, -0.9524, -0.09755, -0.2889, -0.9524, -0.09755, -0.2889, -0.9524, -0.09755, -0.02859, -0.09425, -0.9951, -0.02859, -0.09425, -0.9951, -0.02859, -0.09425, -0.9951, -0.08464, -0.279, -0.9565, -0.08464, -0.279, -0.9565, -0.08464, -0.279, -0.9565, -0.08464, -0.279, -0.9565, -0.1374, -0.4528, -0.881, -0.1374, -0.4528, -0.881, -0.1374, -0.4528, -0.881, -0.1374, -0.4528, -0.881, -0.1847, -0.6088, -0.7715, -0.1847, -0.6088, -0.7715, -0.1847, -0.6088, -0.7715, -0.1847, -0.6088, -0.7715, -0.2248, -0.7412, -0.6326, -0.2248, -0.7412, -0.6326, -0.2248, -0.7412, -0.6326, -0.2248, -0.7412, -0.6326, -0.2231, -0.4173, -0.881, -0.2231, -0.4173, -0.881, -0.2231, -0.4173, -0.881, -0.2231, -0.4173, -0.881, -0.2999, -0.5611, -0.7715, -0.2999, -0.5611, -0.7715, -0.2999, -0.5611, -0.7715, -0.2999, -0.5611, -0.7715, -0.3651, -0.6831, -0.6326, -0.3651, -0.6831, -0.6326, -0.3651, -0.6831, -0.6326, -0.3651, -0.6831, -0.6326, -0.4162, -0.7786, -0.4696, -0.4162, -0.7786, -0.4696, -0.4162, -0.7786, -0.4696, -0.4162, -0.7786, -0.4696, -0.4513, -0.8443, -0.289, -0.4513, -0.8443, -0.289, -0.4513, -0.8443, -0.289, -0.4513, -0.8443, -0.289, -0.4691, -0.8777, -0.09755, -0.4691, -0.8777, -0.09755, -0.4691, -0.8777, -0.09755, -0.4691, -0.8777, -0.09755, -0.04643, -0.08686, -0.9951, -0.04643, -0.08686, -0.9951, -0.04643, -0.08686, -0.9951, -0.1374, -0.2571, -0.9565, -0.1374, -0.2571, -0.9565, -0.1374, -0.2571, -0.9565, -0.1374, -0.2571, -0.9565, -0.6073, -0.74, -0.289, -0.6073, -0.74, -0.289, -0.6073, -0.74, -0.289, -0.6073, -0.74, -0.289, -0.6314, -0.7693, -0.09755, -0.6314, -0.7693, -0.09755, -0.6314, -0.7693, -0.09755, -0.6314, -0.7693, -0.09755, -0.06248, -0.07613, -0.9951, -0.06248, -0.07613, -0.9951, -0.06248, -0.07613, -0.9951, -0.185, -0.2254, -0.9565, -0.185, -0.2254, -0.9565, -0.185, -0.2254, -0.9565, -0.185, -0.2254, -0.9565, -0.3002, -0.3658, -0.881, -0.3002, -0.3658, -0.881, -0.3002, -0.3658, -0.881, -0.3002, -0.3658, -0.881, -0.4036, -0.4918, -0.7715, -0.4036, -0.4918, -0.7715, -0.4036, -0.4918, -0.7715, -0.4036, -0.4918, -0.7715, -0.4913, -0.5987, -0.6326, -0.4913, -0.5987, -0.6326, -0.4913, -0.5987, -0.6326, -0.4913, -0.5987, -0.6326, -0.5601, -0.6825, -0.4696, -0.5601, -0.6825, -0.4696, -0.5601, -0.6825, -0.4696, -0.5601, -0.6825, -0.4696, -0.4918, -0.4036, -0.7715, -0.4918, -0.4036, -0.7715, -0.4918, -0.4036, -0.7715, -0.4918, -0.4036, -0.7715, -0.5987, -0.4913, -0.6326, -0.5987, -0.4913, -0.6326, -0.5987, -0.4913, -0.6326, -0.5987, -0.4913, -0.6326, -0.6825, -0.5601, -0.4696, -0.6825, -0.5601, -0.4696, -0.6825, -0.5601, -0.4696, -0.6825, -0.5601, -0.4696, -0.74, -0.6073, -0.289, -0.74, -0.6073, -0.289, -0.74, -0.6073, -0.289, -0.74, -0.6073, -0.289, -0.7693, -0.6314, -0.09755, -0.7693, -0.6314, -0.09755, -0.7693, -0.6314, -0.09755, -0.7693, -0.6314, -0.09755, -0.07613, -0.06248, -0.9951, -0.07613, -0.06248, -0.9951, -0.07613, -0.06248, -0.9951, -0.2254, -0.185, -0.9565, -0.2254, -0.185, -0.9565, -0.2254, -0.185, -0.9565, -0.2254, -0.185, -0.9565, -0.3658, -0.3002, -0.881, -0.3658, -0.3002, -0.881, -0.3658, -0.3002, -0.881, -0.3658, -0.3002, -0.881, -0.8777, -0.4691, -0.09755, -0.8777, -0.4691, -0.09755, -0.8777, -0.4691, -0.09755, -0.8777, -0.4691, -0.09755, -0.08686, -0.04643, -0.9951, -0.08686, -0.04643, -0.9951, -0.08686, -0.04643, -0.9951, -0.2571, -0.1374, -0.9565, -0.2571, -0.1374, -0.9565, -0.2571, -0.1374, -0.9565, -0.2571, -0.1374, -0.9565, -0.4173, -0.223, -0.881, -0.4173, -0.223, -0.881, -0.4173, -0.223, -0.881, -0.4173, -0.223, -0.881, -0.5611, -0.2999, -0.7715, -0.5611, -0.2999, -0.7715, -0.5611, -0.2999, -0.7715, -0.5611, -0.2999, -0.7715, -0.6831, -0.3651, -0.6326, -0.6831, -0.3651, -0.6326, -0.6831, -0.3651, -0.6326, -0.6831, -0.3651, -0.6326, -0.7786, -0.4162, -0.4696, -0.7786, -0.4162, -0.4696, -0.7786, -0.4162, -0.4696, -0.7786, -0.4162, -0.4696, -0.8443, -0.4513, -0.289, -0.8443, -0.4513, -0.289, -0.8443, -0.4513, -0.289, -0.8443, -0.4513, -0.289, -0.6088, -0.1847, -0.7715, -0.6088, -0.1847, -0.7715, -0.6088, -0.1847, -0.7715, -0.6088, -0.1847, -0.7715, -0.7412, -0.2248, -0.6326, -0.7412, -0.2248, -0.6326, -0.7412, -0.2248, -0.6326, -0.7412, -0.2248, -0.6326, -0.8448, -0.2563, -0.4696, -0.8448, -0.2563, -0.4696, -0.8448, -0.2563, -0.4696, -0.8448, -0.2563, -0.4696, -0.9161, -0.2779, -0.289, -0.9161, -0.2779, -0.289, -0.9161, -0.2779, -0.289, -0.9161, -0.2779, -0.289, -0.9524, -0.2889, -0.09755, -0.9524, -0.2889, -0.09755, -0.9524, -0.2889, -0.09755, -0.9524, -0.2889, -0.09755, -0.09425, -0.02859, -0.9951, -0.09425, -0.02859, -0.9951, -0.09425, -0.02859, -0.9951, -0.279, -0.08464, -0.9565, -0.279, -0.08464, -0.9565, -0.279, -0.08464, -0.9565, -0.279, -0.08464, -0.9565, -0.4528, -0.1374, -0.881, -0.4528, -0.1374, -0.881, -0.4528, -0.1374, -0.881, -0.4528, -0.1374, -0.881, -0.9904, -0.09755, -0.09755, -0.9904, -0.09755, -0.09755, -0.9904, -0.09755, -0.09755, -0.9904, -0.09755, -0.09755, -0.09801, -0.009653, -0.9951, -0.09801, -0.009653, -0.9951, -0.09801, -0.009653, -0.9951, -0.2902, -0.02858, -0.9565, -0.2902, -0.02858, -0.9565, -0.2902, -0.02858, -0.9565, -0.2902, -0.02858, -0.9565, -0.4709, -0.04638, -0.881, -0.4709, -0.04638, -0.881, -0.4709, -0.04638, -0.881, -0.4709, -0.04638, -0.881, -0.6332, -0.06236, -0.7715, -0.6332, -0.06236, -0.7715, -0.6332, -0.06236, -0.7715, -0.6332, -0.06236, -0.7715, -0.7708, -0.07592, -0.6326, -0.7708, -0.07592, -0.6326, -0.7708, -0.07592, -0.6326, -0.7708, -0.07592, -0.6326, -0.8786, -0.08654, -0.4696, -0.8786, -0.08654, -0.4696, -0.8786, -0.08654, -0.4696, -0.8786, -0.08654, -0.4696, -0.9527, -0.09383, -0.289, -0.9527, -0.09383, -0.289, -0.9527, -0.09383, -0.289, -0.9527, -0.09383, -0.289, -0.7708, 0.07592, -0.6326, -0.7708, 0.07592, -0.6326, -0.7708, 0.07592, -0.6326, -0.7708, 0.07592, -0.6326, -0.8786, 0.08654, -0.4696, -0.8786, 0.08654, -0.4696, -0.8786, 0.08654, -0.4696, -0.8786, 0.08654, -0.4696, -0.9527, 0.09383, -0.289, -0.9527, 0.09383, -0.289, -0.9527, 0.09383, -0.289, -0.9527, 0.09383, -0.289, -0.9904, 0.09755, -0.09755, -0.9904, 0.09755, -0.09755, -0.9904, 0.09755, -0.09755, -0.9904, 0.09755, -0.09755, -0.09801, 0.009653, -0.9951, -0.09801, 0.009653, -0.9951, -0.09801, 0.009653, -0.9951, -0.2902, 0.02858, -0.9565, -0.2902, 0.02858, -0.9565, -0.2902, 0.02858, -0.9565, -0.2902, 0.02858, -0.9565, -0.4709, 0.04638, -0.881, -0.4709, 0.04638, -0.881, -0.4709, 0.04638, -0.881, -0.4709, 0.04638, -0.881, -0.6332, 0.06236, -0.7715, -0.6332, 0.06236, -0.7715, -0.6332, 0.06236, -0.7715, -0.6332, 0.06236, -0.7715, -0.09424, 0.02859, -0.9951, -0.09424, 0.02859, -0.9951, -0.09424, 0.02859, -0.9951, -0.279, 0.08464, -0.9565, -0.279, 0.08464, -0.9565, -0.279, 0.08464, -0.9565, -0.279, 0.08464, -0.9565, -0.4528, 0.1374, -0.881, -0.4528, 0.1374, -0.881, -0.4528, 0.1374, -0.881, -0.4528, 0.1374, -0.881, -0.6088, 0.1847, -0.7715, -0.6088, 0.1847, -0.7715, -0.6088, 0.1847, -0.7715, -0.6088, 0.1847, -0.7715, -0.7412, 0.2248, -0.6326, -0.7412, 0.2248, -0.6326, -0.7412, 0.2248, -0.6326, -0.7412, 0.2248, -0.6326, -0.8448, 0.2563, -0.4696, -0.8448, 0.2563, -0.4696, -0.8448, 0.2563, -0.4696, -0.8448, 0.2563, -0.4696, -0.9161, 0.2779, -0.289, -0.9161, 0.2779, -0.289, -0.9161, 0.2779, -0.289, -0.9161, 0.2779, -0.289, -0.9524, 0.2889, -0.09755, -0.9524, 0.2889, -0.09755, -0.9524, 0.2889, -0.09755, -0.9524, 0.2889, -0.09755, -0.6831, 0.3651, -0.6326, -0.6831, 0.3651, -0.6326, -0.6831, 0.3651, -0.6326, -0.6831, 0.3651, -0.6326, -0.7786, 0.4162, -0.4696, -0.7786, 0.4162, -0.4696, -0.7786, 0.4162, -0.4696, -0.7786, 0.4162, -0.4696, -0.8443, 0.4513, -0.289, -0.8443, 0.4513, -0.289, -0.8443, 0.4513, -0.289, -0.8443, 0.4513, -0.289, -0.8777, 0.4691, -0.09755, -0.8777, 0.4691, -0.09755, -0.8777, 0.4691, -0.09755, -0.8777, 0.4691, -0.09755, -0.08686, 0.04643, -0.9951, -0.08686, 0.04643, -0.9951, -0.08686, 0.04643, -0.9951, -0.2571, 0.1374, -0.9565, -0.2571, 0.1374, -0.9565, -0.2571, 0.1374, -0.9565, -0.2571, 0.1374, -0.9565, -0.4173, 0.223, -0.881, -0.4173, 0.223, -0.881, -0.4173, 0.223, -0.881, -0.4173, 0.223, -0.881, -0.5611, 0.2999, -0.7715, -0.5611, 0.2999, -0.7715, -0.5611, 0.2999, -0.7715, -0.5611, 0.2999, -0.7715, -0.2254, 0.185, -0.9565, -0.2254, 0.185, -0.9565, -0.2254, 0.185, -0.9565, -0.2254, 0.185, -0.9565, -0.3658, 0.3002, -0.881, -0.3658, 0.3002, -0.881, -0.3658, 0.3002, -0.881, -0.3658, 0.3002, -0.881, -0.4918, 0.4036, -0.7715, -0.4918, 0.4036, -0.7715, -0.4918, 0.4036, -0.7715, -0.4918, 0.4036, -0.7715, -0.5987, 0.4913, -0.6326, -0.5987, 0.4913, -0.6326, -0.5987, 0.4913, -0.6326, -0.5987, 0.4913, -0.6326, -0.6825, 0.5601, -0.4696, -0.6825, 0.5601, -0.4696, -0.6825, 0.5601, -0.4696, -0.6825, 0.5601, -0.4696, -0.74, 0.6073, -0.289, -0.74, 0.6073, -0.289, -0.74, 0.6073, -0.289, -0.74, 0.6073, -0.289, -0.7693, 0.6314, -0.09755, -0.7693, 0.6314, -0.09755, -0.7693, 0.6314, -0.09755, -0.7693, 0.6314, -0.09755, -0.07613, 0.06248, -0.9951, -0.07613, 0.06248, -0.9951, -0.07613, 0.06248, -0.9951, -0.5601, 0.6825, -0.4696, -0.5601, 0.6825, -0.4696, -0.5601, 0.6825, -0.4696, -0.5601, 0.6825, -0.4696, -0.6073, 0.74, -0.289, -0.6073, 0.74, -0.289, -0.6073, 0.74, -0.289, -0.6073, 0.74, -0.289, -0.6314, 0.7693, -0.09755, -0.6314, 0.7693, -0.09755, -0.6314, 0.7693, -0.09755, -0.6314, 0.7693, -0.09755, -0.06248, 0.07613, -0.9951, -0.06248, 0.07613, -0.9951, -0.06248, 0.07613, -0.9951, -0.185, 0.2254, -0.9565, -0.185, 0.2254, -0.9565, -0.185, 0.2254, -0.9565, -0.185, 0.2254, -0.9565, -0.3002, 0.3658, -0.881, -0.3002, 0.3658, -0.881, -0.3002, 0.3658, -0.881, -0.3002, 0.3658, -0.881, -0.4036, 0.4918, -0.7715, -0.4036, 0.4918, -0.7715, -0.4036, 0.4918, -0.7715, -0.4036, 0.4918, -0.7715, -0.4913, 0.5987, -0.6326, -0.4913, 0.5987, -0.6326, -0.4913, 0.5987, -0.6326, -0.4913, 0.5987, -0.6326, -0.2231, 0.4173, -0.881, -0.2231, 0.4173, -0.881, -0.2231, 0.4173, -0.881, -0.2231, 0.4173, -0.881, -0.2999, 0.5611, -0.7715, -0.2999, 0.5611, -0.7715, -0.2999, 0.5611, -0.7715, -0.2999, 0.5611, -0.7715, -0.3651, 0.6831, -0.6326, -0.3651, 0.6831, -0.6326, -0.3651, 0.6831, -0.6326, -0.3651, 0.6831, -0.6326, -0.4162, 0.7786, -0.4696, -0.4162, 0.7786, -0.4696, -0.4162, 0.7786, -0.4696, -0.4162, 0.7786, -0.4696, -0.4513, 0.8443, -0.289, -0.4513, 0.8443, -0.289, -0.4513, 0.8443, -0.289, -0.4513, 0.8443, -0.289, -0.4691, 0.8777, -0.09755, -0.4691, 0.8777, -0.09755, -0.4691, 0.8777, -0.09755, -0.4691, 0.8777, -0.09755, -0.04642, 0.08686, -0.9951, -0.04642, 0.08686, -0.9951, -0.04642, 0.08686, -0.9951, -0.1374, 0.2571, -0.9565, -0.1374, 0.2571, -0.9565, -0.1374, 0.2571, -0.9565, -0.1374, 0.2571, -0.9565, -0.2779, 0.9161, -0.289, -0.2779, 0.9161, -0.289, -0.2779, 0.9161, -0.289, -0.2779, 0.9161, -0.289, -0.2889, 0.9524, -0.09755, -0.2889, 0.9524, -0.09755, -0.2889, 0.9524, -0.09755, -0.2889, 0.9524, -0.09755, -0.02859, 0.09425, -0.9951, -0.02859, 0.09425, -0.9951, -0.02859, 0.09425, -0.9951, -0.08464, 0.279, -0.9565, -0.08464, 0.279, -0.9565, -0.08464, 0.279, -0.9565, -0.08464, 0.279, -0.9565, -0.1374, 0.4528, -0.881, -0.1374, 0.4528, -0.881, -0.1374, 0.4528, -0.881, -0.1374, 0.4528, -0.881, -0.1847, 0.6088, -0.7715, -0.1847, 0.6088, -0.7715, -0.1847, 0.6088, -0.7715, -0.1847, 0.6088, -0.7715, -0.2248, 0.7412, -0.6326, -0.2248, 0.7412, -0.6326, -0.2248, 0.7412, -0.6326, -0.2248, 0.7412, -0.6326, -0.2563, 0.8448, -0.4696, -0.2563, 0.8448, -0.4696, -0.2563, 0.8448, -0.4696, -0.2563, 0.8448, -0.4696, -0.04638, 0.4709, -0.881, -0.04638, 0.4709, -0.881, -0.04638, 0.4709, -0.881, -0.04638, 0.4709, -0.881, -0.06236, 0.6332, -0.7715, -0.06236, 0.6332, -0.7715, -0.06236, 0.6332, -0.7715, -0.06236, 0.6332, -0.7715, -0.07591, 0.7708, -0.6326, -0.07591, 0.7708, -0.6326, -0.07591, 0.7708, -0.6326, -0.07591, 0.7708, -0.6326, -0.08654, 0.8786, -0.4696, -0.08654, 0.8786, -0.4696, -0.08654, 0.8786, -0.4696, -0.08654, 0.8786, -0.4696, -0.09383, 0.9527, -0.289, -0.09383, 0.9527, -0.289, -0.09383, 0.9527, -0.289, -0.09383, 0.9527, -0.289, -0.09755, 0.9904, -0.09755, -0.09755, 0.9904, -0.09755, -0.09755, 0.9904, -0.09755, -0.09755, 0.9904, -0.09755, -0.009654, 0.09801, -0.9951, -0.009654, 0.09801, -0.9951, -0.009654, 0.09801, -0.9951, -0.02858, 0.2902, -0.9565, -0.02858, 0.2902, -0.9565, -0.02858, 0.2902, -0.9565, -0.02858, 0.2902, -0.9565, 0.09383, 0.9527, -0.289, 0.09383, 0.9527, -0.289, 0.09383, 0.9527, -0.289, 0.09383, 0.9527, -0.289, 0.09755, 0.9904, -0.09755, 0.09755, 0.9904, -0.09755, 0.09755, 0.9904, -0.09755, 0.09755, 0.9904, -0.09755, 0.009654, 0.09801, -0.9951, 0.009654, 0.09801, -0.9951, 0.009654, 0.09801, -0.9951, 0.02858, 0.2902, -0.9565, 0.02858, 0.2902, -0.9565, 0.02858, 0.2902, -0.9565, 0.02858, 0.2902, -0.9565, 0.04638, 0.4709, -0.881, 0.04638, 0.4709, -0.881, 0.04638, 0.4709, -0.881, 0.04638, 0.4709, -0.881, 0.06236, 0.6332, -0.7715, 0.06236, 0.6332, -0.7715, 0.06236, 0.6332, -0.7715, 0.06236, 0.6332, -0.7715, 0.07592, 0.7708, -0.6326, 0.07592, 0.7708, -0.6326, 0.07592, 0.7708, -0.6326, 0.07592, 0.7708, -0.6326, 0.08654, 0.8786, -0.4696, 0.08654, 0.8786, -0.4696, 0.08654, 0.8786, -0.4696, 0.08654, 0.8786, -0.4696, 0.1847, 0.6088, -0.7715, 0.1847, 0.6088, -0.7715, 0.1847, 0.6088, -0.7715, 0.1847, 0.6088, -0.7715, 0.2248, 0.7412, -0.6326, 0.2248, 0.7412, -0.6326, 0.2248, 0.7412, -0.6326, 0.2248, 0.7412, -0.6326, 0.2563, 0.8448, -0.4696, 0.2563, 0.8448, -0.4696, 0.2563, 0.8448, -0.4696, 0.2563, 0.8448, -0.4696, 0.2779, 0.9161, -0.289, 0.2779, 0.9161, -0.289, 0.2779, 0.9161, -0.289, 0.2779, 0.9161, -0.289, 0.2889, 0.9524, -0.09755, 0.2889, 0.9524, -0.09755, 0.2889, 0.9524, -0.09755, 0.2889, 0.9524, -0.09755, 0.02859, 0.09425, -0.9951, 0.02859, 0.09425, -0.9951, 0.02859, 0.09425, -0.9951, 0.08464, 0.279, -0.9565, 0.08464, 0.279, -0.9565, 0.08464, 0.279, -0.9565, 0.08464, 0.279, -0.9565, 0.1374, 0.4528, -0.881, 0.1374, 0.4528, -0.881, 0.1374, 0.4528, -0.881, 0.1374, 0.4528, -0.881, 0.4691, 0.8777, -0.09755, 0.4691, 0.8777, -0.09755, 0.4691, 0.8777, -0.09755, 0.4691, 0.8777, -0.09755, 0.04642, 0.08686, -0.9951, 0.04642, 0.08686, -0.9951, 0.04642, 0.08686, -0.9951, 0.1374, 0.2571, -0.9565, 0.1374, 0.2571, -0.9565, 0.1374, 0.2571, -0.9565, 0.1374, 0.2571, -0.9565, 0.2231, 0.4173, -0.881, 0.2231, 0.4173, -0.881, 0.2231, 0.4173, -0.881, 0.2231, 0.4173, -0.881, 0.2999, 0.5611, -0.7715, 0.2999, 0.5611, -0.7715, 0.2999, 0.5611, -0.7715, 0.2999, 0.5611, -0.7715, 0.3651, 0.6831, -0.6326, 0.3651, 0.6831, -0.6326, 0.3651, 0.6831, -0.6326, 0.3651, 0.6831, -0.6326, 0.4162, 0.7786, -0.4696, 0.4162, 0.7786, -0.4696, 0.4162, 0.7786, -0.4696, 0.4162, 0.7786, -0.4696, 0.4513, 0.8443, -0.289, 0.4513, 0.8443, -0.289, 0.4513, 0.8443, -0.289, 0.4513, 0.8443, -0.289, 0.4036, 0.4918, -0.7715, 0.4036, 0.4918, -0.7715, 0.4036, 0.4918, -0.7715, 0.4036, 0.4918, -0.7715, 0.4913, 0.5987, -0.6326, 0.4913, 0.5987, -0.6326, 0.4913, 0.5987, -0.6326, 0.4913, 0.5987, -0.6326, 0.5601, 0.6825, -0.4696, 0.5601, 0.6825, -0.4696, 0.5601, 0.6825, -0.4696, 0.5601, 0.6825, -0.4696, 0.6073, 0.74, -0.289, 0.6073, 0.74, -0.289, 0.6073, 0.74, -0.289, 0.6073, 0.74, -0.289, 0.6314, 0.7693, -0.09755, 0.6314, 0.7693, -0.09755, 0.6314, 0.7693, -0.09755, 0.6314, 0.7693, -0.09755, 0.06248, 0.07613, -0.9951, 0.06248, 0.07613, -0.9951, 0.06248, 0.07613, -0.9951, 0.185, 0.2254, -0.9565, 0.185, 0.2254, -0.9565, 0.185, 0.2254, -0.9565, 0.185, 0.2254, -0.9565, 0.3002, 0.3658, -0.881, 0.3002, 0.3658, -0.881, 0.3002, 0.3658, -0.881, 0.3002, 0.3658, -0.881, 0.7693, 0.6314, -0.09755, 0.7693, 0.6314, -0.09755, 0.7693, 0.6314, -0.09755, 0.7693, 0.6314, -0.09755, 0.07613, 0.06248, -0.9951, 0.07613, 0.06248, -0.9951, 0.07613, 0.06248, -0.9951, 0.2254, 0.185, -0.9565, 0.2254, 0.185, -0.9565, 0.2254, 0.185, -0.9565, 0.2254, 0.185, -0.9565, 0.3658, 0.3002, -0.881, 0.3658, 0.3002, -0.881, 0.3658, 0.3002, -0.881, 0.3658, 0.3002, -0.881, 0.4918, 0.4036, -0.7715, 0.4918, 0.4036, -0.7715, 0.4918, 0.4036, -0.7715, 0.4918, 0.4036, -0.7715, 0.5987, 0.4913, -0.6326, 0.5987, 0.4913, -0.6326, 0.5987, 0.4913, -0.6326, 0.5987, 0.4913, -0.6326, 0.6825, 0.5601, -0.4696, 0.6825, 0.5601, -0.4696, 0.6825, 0.5601, -0.4696, 0.6825, 0.5601, -0.4696, 0.74, 0.6073, -0.289, 0.74, 0.6073, -0.289, 0.74, 0.6073, -0.289, 0.74, 0.6073, -0.289, 0.6831, 0.3651, -0.6326, 0.6831, 0.3651, -0.6326, 0.6831, 0.3651, -0.6326, 0.6831, 0.3651, -0.6326, 0.7786, 0.4162, -0.4696, 0.7786, 0.4162, -0.4696, 0.7786, 0.4162, -0.4696, 0.7786, 0.4162, -0.4696, 0.8443, 0.4513, -0.289, 0.8443, 0.4513, -0.289, 0.8443, 0.4513, -0.289, 0.8443, 0.4513, -0.289, 0.8777, 0.4691, -0.09755, 0.8777, 0.4691, -0.09755, 0.8777, 0.4691, -0.09755, 0.8777, 0.4691, -0.09755, 0.08686, 0.04643, -0.9951, 0.08686, 0.04643, -0.9951, 0.08686, 0.04643, -0.9951, 0.2571, 0.1374, -0.9565, 0.2571, 0.1374, -0.9565, 0.2571, 0.1374, -0.9565, 0.2571, 0.1374, -0.9565, 0.4173, 0.223, -0.881, 0.4173, 0.223, -0.881, 0.4173, 0.223, -0.881, 0.4173, 0.223, -0.881, 0.5611, 0.2999, -0.7715, 0.5611, 0.2999, -0.7715, 0.5611, 0.2999, -0.7715, 0.5611, 0.2999, -0.7715, 0.279, 0.08464, -0.9565, 0.279, 0.08464, -0.9565, 0.279, 0.08464, -0.9565, 0.279, 0.08464, -0.9565, 0.4528, 0.1374, -0.881, 0.4528, 0.1374, -0.881, 0.4528, 0.1374, -0.881, 0.4528, 0.1374, -0.881, 0.6088, 0.1847, -0.7715, 0.6088, 0.1847, -0.7715, 0.6088, 0.1847, -0.7715, 0.6088, 0.1847, -0.7715, 0.7412, 0.2248, -0.6326, 0.7412, 0.2248, -0.6326, 0.7412, 0.2248, -0.6326, 0.7412, 0.2248, -0.6326, 0.8448, 0.2563, -0.4696, 0.8448, 0.2563, -0.4696, 0.8448, 0.2563, -0.4696, 0.8448, 0.2563, -0.4696, 0.9161, 0.2779, -0.289, 0.9161, 0.2779, -0.289, 0.9161, 0.2779, -0.289, 0.9161, 0.2779, -0.289, 0.9524, 0.2889, -0.09755, 0.9524, 0.2889, -0.09755, 0.9524, 0.2889, -0.09755, 0.9524, 0.2889, -0.09755, 0.09424, 0.02859, -0.9951, 0.09424, 0.02859, -0.9951, 0.09424, 0.02859, -0.9951, 0.8786, 0.08654, -0.4696, 0.8786, 0.08654, -0.4696, 0.8786, 0.08654, -0.4696, 0.8786, 0.08654, -0.4696, 0.9527, 0.09383, -0.289, 0.9527, 0.09383, -0.289, 0.9527, 0.09383, -0.289, 0.9527, 0.09383, -0.289, 0.9904, 0.09755, -0.09755, 0.9904, 0.09755, -0.09755, 0.9904, 0.09755, -0.09755, 0.9904, 0.09755, -0.09755, 0.09801, 0.009653, -0.9951, 0.09801, 0.009653, -0.9951, 0.09801, 0.009653, -0.9951, 0.2902, 0.02858, -0.9565, 0.2902, 0.02858, -0.9565, 0.2902, 0.02858, -0.9565, 0.2902, 0.02858, -0.9565, 0.4709, 0.04638, -0.881, 0.4709, 0.04638, -0.881, 0.4709, 0.04638, -0.881, 0.4709, 0.04638, -0.881, 0.6332, 0.06236, -0.7715, 0.6332, 0.06236, -0.7715, 0.6332, 0.06236, -0.7715, 0.6332, 0.06236, -0.7715, 0.7708, 0.07591, -0.6326, 0.7708, 0.07591, -0.6326, 0.7708, 0.07591, -0.6326, 0.7708, 0.07591, -0.6326, 0.2902, -0.02858, -0.9565, 0.2902, -0.02858, -0.9565, 0.2902, -0.02858, -0.9565, 0.2902, -0.02858, -0.9565, 0.4709, -0.04638, -0.881, 0.4709, -0.04638, -0.881, 0.4709, -0.04638, -0.881, 0.4709, -0.04638, -0.881, 0.6332, -0.06236, -0.7715, 0.6332, -0.06236, -0.7715, 0.6332, -0.06236, -0.7715, 0.6332, -0.06236, -0.7715, 0.7708, -0.07592, -0.6326, 0.7708, -0.07592, -0.6326, 0.7708, -0.07592, -0.6326, 0.7708, -0.07592, -0.6326, 0.8786, -0.08654, -0.4696, 0.8786, -0.08654, -0.4696, 0.8786, -0.08654, -0.4696, 0.8786, -0.08654, -0.4696, 0.9527, -0.09384, -0.289, 0.9527, -0.09384, -0.289, 0.9527, -0.09384, -0.289, 0.9527, -0.09384, -0.289, 0.9904, -0.09755, -0.09755, 0.9904, -0.09755, -0.09755, 0.9904, -0.09755, -0.09755, 0.9904, -0.09755, -0.09755, 0.09801, -0.009653, -0.9951, 0.09801, -0.009653, -0.9951, 0.09801, -0.009653, -0.9951, 0.8448, -0.2563, -0.4696, 0.8448, -0.2563, -0.4696, 0.8448, -0.2563, -0.4696, 0.8448, -0.2563, -0.4696, 0.9161, -0.2779, -0.289, 0.9161, -0.2779, -0.289, 0.9161, -0.2779, -0.289, 0.9161, -0.2779, -0.289, 0.9524, -0.2889, -0.09755, 0.9524, -0.2889, -0.09755, 0.9524, -0.2889, -0.09755, 0.9524, -0.2889, -0.09755, 0.09425, -0.02859, -0.9951, 0.09425, -0.02859, -0.9951, 0.09425, -0.02859, -0.9951, 0.279, -0.08464, -0.9565, 0.279, -0.08464, -0.9565, 0.279, -0.08464, -0.9565, 0.279, -0.08464, -0.9565, 0.4528, -0.1374, -0.881, 0.4528, -0.1374, -0.881, 0.4528, -0.1374, -0.881, 0.4528, -0.1374, -0.881, 0.6088, -0.1847, -0.7715, 0.6088, -0.1847, -0.7715, 0.6088, -0.1847, -0.7715, 0.6088, -0.1847, -0.7715, 0.7412, -0.2248, -0.6326, 0.7412, -0.2248, -0.6326, 0.7412, -0.2248, -0.6326, 0.7412, -0.2248, -0.6326, 0.4173, -0.2231, -0.881, 0.4173, -0.2231, -0.881, 0.4173, -0.2231, -0.881, 0.4173, -0.2231, -0.881, 0.5611, -0.2999, -0.7715, 0.5611, -0.2999, -0.7715, 0.5611, -0.2999, -0.7715, 0.5611, -0.2999, -0.7715, 0.6831, -0.3651, -0.6326, 0.6831, -0.3651, -0.6326, 0.6831, -0.3651, -0.6326, 0.6831, -0.3651, -0.6326, 0.7786, -0.4162, -0.4696, 0.7786, -0.4162, -0.4696, 0.7786, -0.4162, -0.4696, 0.7786, -0.4162, -0.4696, 0.8443, -0.4513, -0.289, 0.8443, -0.4513, -0.289, 0.8443, -0.4513, -0.289, 0.8443, -0.4513, -0.289, 0.8777, -0.4691, -0.09755, 0.8777, -0.4691, -0.09755, 0.8777, -0.4691, -0.09755, 0.8777, -0.4691, -0.09755, 0.08686, -0.04643, -0.9951, 0.08686, -0.04643, -0.9951, 0.08686, -0.04643, -0.9951, 0.2571, -0.1374, -0.9565, 0.2571, -0.1374, -0.9565, 0.2571, -0.1374, -0.9565, 0.2571, -0.1374, -0.9565, 0.74, -0.6073, -0.289, 0.74, -0.6073, -0.289, 0.74, -0.6073, -0.289, 0.74, -0.6073, -0.289, 0.7693, -0.6314, -0.09755, 0.7693, -0.6314, -0.09755, 0.7693, -0.6314, -0.09755, 0.7693, -0.6314, -0.09755, 0.07613, -0.06248, -0.9951, 0.07613, -0.06248, -0.9951, 0.07613, -0.06248, -0.9951, 0.2254, -0.185, -0.9565, 0.2254, -0.185, -0.9565, 0.2254, -0.185, -0.9565, 0.2254, -0.185, -0.9565, 0.3658, -0.3002, -0.881, 0.3658, -0.3002, -0.881, 0.3658, -0.3002, -0.881, 0.3658, -0.3002, -0.881, 0.4918, -0.4036, -0.7715, 0.4918, -0.4036, -0.7715, 0.4918, -0.4036, -0.7715, 0.4918, -0.4036, -0.7715, 0.5987, -0.4913, -0.6326, 0.5987, -0.4913, -0.6326, 0.5987, -0.4913, -0.6326, 0.5987, -0.4913, -0.6326, 0.6825, -0.5601, -0.4696, 0.6825, -0.5601, -0.4696, 0.6825, -0.5601, -0.4696, 0.6825, -0.5601, -0.4696, 0.3002, -0.3658, -0.881, 0.3002, -0.3658, -0.881, 0.3002, -0.3658, -0.881, 0.3002, -0.3658, -0.881, 0.4036, -0.4918, -0.7715, 0.4036, -0.4918, -0.7715, 0.4036, -0.4918, -0.7715, 0.4036, -0.4918, -0.7715, 0.4913, -0.5987, -0.6326, 0.4913, -0.5987, -0.6326, 0.4913, -0.5987, -0.6326, 0.4913, -0.5987, -0.6326, 0.5601, -0.6825, -0.4696, 0.5601, -0.6825, -0.4696, 0.5601, -0.6825, -0.4696, 0.5601, -0.6825, -0.4696, 0.6073, -0.74, -0.289, 0.6073, -0.74, -0.289, 0.6073, -0.74, -0.289, 0.6073, -0.74, -0.289, 0.6314, -0.7693, -0.09755, 0.6314, -0.7693, -0.09755, 0.6314, -0.7693, -0.09755, 0.6314, -0.7693, -0.09755, 0.06248, -0.07613, -0.9951, 0.06248, -0.07613, -0.9951, 0.06248, -0.07613, -0.9951, 0.185, -0.2254, -0.9565, 0.185, -0.2254, -0.9565, 0.185, -0.2254, -0.9565, 0.185, -0.2254, -0.9565, 0.4513, -0.8443, -0.289, 0.4513, -0.8443, -0.289, 0.4513, -0.8443, -0.289, 0.4513, -0.8443, -0.289, 0.4691, -0.8777, -0.09755, 0.4691, -0.8777, -0.09755, 0.4691, -0.8777, -0.09755, 0.4691, -0.8777, -0.09755, 0.04643, -0.08686, -0.9951, 0.04643, -0.08686, -0.9951, 0.04643, -0.08686, -0.9951, 0.1374, -0.2571, -0.9565, 0.1374, -0.2571, -0.9565, 0.1374, -0.2571, -0.9565, 0.1374, -0.2571, -0.9565, 0.223, -0.4173, -0.881, 0.223, -0.4173, -0.881, 0.223, -0.4173, -0.881, 0.223, -0.4173, -0.881, 0.2999, -0.5611, -0.7715, 0.2999, -0.5611, -0.7715, 0.2999, -0.5611, -0.7715, 0.2999, -0.5611, -0.7715, 0.3651, -0.6831, -0.6326, 0.3651, -0.6831, -0.6326, 0.3651, -0.6831, -0.6326, 0.3651, -0.6831, -0.6326, 0.4162, -0.7786, -0.4696, 0.4162, -0.7786, -0.4696, 0.4162, -0.7786, -0.4696, 0.4162, -0.7786, -0.4696, 0.1847, -0.6088, -0.7715, 0.1847, -0.6088, -0.7715, 0.1847, -0.6088, -0.7715, 0.1847, -0.6088, -0.7715, 0.2248, -0.7412, -0.6326, 0.2248, -0.7412, -0.6326, 0.2248, -0.7412, -0.6326, 0.2248, -0.7412, -0.6326, 0.2563, -0.8448, -0.4696, 0.2563, -0.8448, -0.4696, 0.2563, -0.8448, -0.4696, 0.2563, -0.8448, -0.4696, 0.2779, -0.9161, -0.289, 0.2779, -0.9161, -0.289, 0.2779, -0.9161, -0.289, 0.2779, -0.9161, -0.289, 0.2889, -0.9524, -0.09755, 0.2889, -0.9524, -0.09755, 0.2889, -0.9524, -0.09755, 0.2889, -0.9524, -0.09755, 0.02859, -0.09425, -0.9951, 0.02859, -0.09425, -0.9951, 0.02859, -0.09425, -0.9951, 0.08464, -0.279, -0.9565, 0.08464, -0.279, -0.9565, 0.08464, -0.279, -0.9565, 0.08464, -0.279, -0.9565, 0.1374, -0.4528, -0.881, 0.1374, -0.4528, -0.881, 0.1374, -0.4528, -0.881, 0.1374, -0.4528, -0.881, 0.09755, -0.9904, -0.09755, 0.09755, -0.9904, -0.09755, 0.09755, -0.9904, -0.09755, 0.09755, -0.9904, -0.09755, 0.009654, -0.09801, -0.9951, 0.009654, -0.09801, -0.9951, 0.009654, -0.09801, -0.9951, 0.02858, -0.2902, -0.9565, 0.02858, -0.2902, -0.9565, 0.02858, -0.2902, -0.9565, 0.02858, -0.2902, -0.9565, 0.04638, -0.4709, -0.881, 0.04638, -0.4709, -0.881, 0.04638, -0.4709, -0.881, 0.04638, -0.4709, -0.881, 0.06236, -0.6332, -0.7715, 0.06236, -0.6332, -0.7715, 0.06236, -0.6332, -0.7715, 0.06236, -0.6332, -0.7715, 0.07592, -0.7708, -0.6326, 0.07592, -0.7708, -0.6326, 0.07592, -0.7708, -0.6326, 0.07592, -0.7708, -0.6326, 0.08654, -0.8786, -0.4696, 0.08654, -0.8786, -0.4696, 0.08654, -0.8786, -0.4696, 0.08654, -0.8786, -0.4696, 0.09384, -0.9527, -0.289, 0.09384, -0.9527, -0.289, 0.09384, -0.9527, -0.289, 0.09384, -0.9527, -0.289])] * 3)])

# ---- objects
ob_sphere = bpy.data.objects.new('Sphere', me_sphere)

# ---- transforms, parenting, visibility, modifiers, constraints
ob_sphere.location = (0.0, 0.0, 0.0)
ob_sphere.rotation_euler = (-1.629e-07, 0.0, 0.0)
ob_sphere.scale = (69.49, 69.49, 69.49)
ob_sphere.color = (0.8, 0.8, 0.8, 1.0)
ob_sphere.lineart.crease_threshold = 0.0

# ---- collection membership
col_collection.objects.link(ob_sphere)

# ---- scene / render settings (as saved in the file)
scene.frame_start = 1; scene.frame_end = 250; scene.frame_set(1)
scene.render.engine = 'BLENDER_EEVEE_NEXT'
scene.cycles.use_denoising = False
scene.cycles.samples = 128
scene.cycles.sampling_pattern = 'TABULATED_SOBOL'
scene.cycles.use_adaptive_sampling = False
scene.cycles.use_light_tree = False
scene.view_settings.view_transform = 'Filmic'
bpy.context.view_layer.update()

# ---- added for rendering (the .blend has no active camera and no usable light): camera, sun
cam_auto = bpy.data.cameras.new('AutoCamera')
cam_auto.lens = 50.0
cam_auto.sensor_width = 36.0
cam_auto.clip_end = 3385.22
ob_auto_camera = bpy.data.objects.new('AutoCamera', cam_auto)
scene.collection.objects.link(ob_auto_camera)
ob_auto_camera.location = (192.891, -231.469, 189.059)
ob_auto_camera.rotation_euler = (1.09748, -7.21219e-08, 0.694738)
scene.camera = ob_auto_camera
light_auto_sun = bpy.data.lights.new('AutoSun', 'SUN')
light_auto_sun.energy = 3.0
light_auto_sun.angle = 0.0523599
ob_auto_sun = bpy.data.objects.new('AutoSun', light_auto_sun)
scene.collection.objects.link(ob_auto_sun)
ob_auto_sun.rotation_euler = (0.872665, 0.174533, 0.523599)
bpy.context.view_layer.update()
